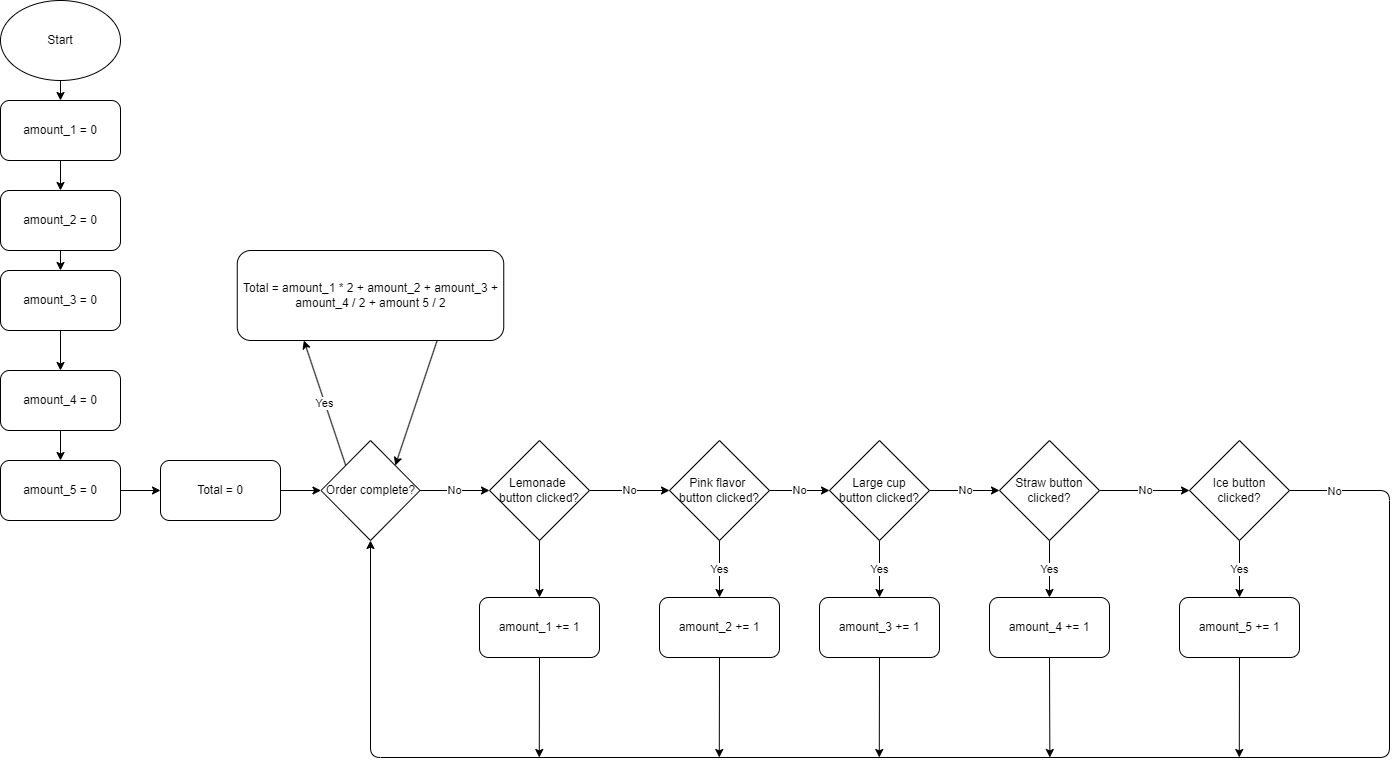

The diagram above was exported from draw.io. Its source (the exported page's mxGraphModel, read from the mxfile embedded in the PNG):
<mxGraphModel dx="821" dy="400" grid="1" gridSize="10" guides="1" tooltips="1" connect="1" arrows="1" fold="1" page="1" pageScale="1" pageWidth="1920" pageHeight="1200" math="0" shadow="0">
  <root>
    <mxCell id="0" />
    <mxCell id="1" parent="0" />
    <mxCell id="11" style="edgeStyle=none;html=1;exitX=0.5;exitY=1;exitDx=0;exitDy=0;entryX=0.5;entryY=0;entryDx=0;entryDy=0;" parent="1" source="34" target="5" edge="1">
      <mxGeometry relative="1" as="geometry" />
    </mxCell>
    <mxCell id="12" style="edgeStyle=none;html=1;exitX=0.5;exitY=1;exitDx=0;exitDy=0;entryX=0.5;entryY=0;entryDx=0;entryDy=0;" parent="1" source="5" target="6" edge="1">
      <mxGeometry relative="1" as="geometry" />
    </mxCell>
    <mxCell id="5" value="amount_1 = 0" style="rounded=1;whiteSpace=wrap;html=1;" parent="1" vertex="1">
      <mxGeometry x="21" y="383" width="120" height="60" as="geometry" />
    </mxCell>
    <mxCell id="13" style="edgeStyle=none;html=1;exitX=0.5;exitY=1;exitDx=0;exitDy=0;entryX=0.5;entryY=0;entryDx=0;entryDy=0;" parent="1" source="6" target="7" edge="1">
      <mxGeometry relative="1" as="geometry" />
    </mxCell>
    <mxCell id="6" value="&lt;span style=&quot;color: rgb(0, 0, 0);&quot;&gt;amount_2 = 0&lt;/span&gt;" style="rounded=1;whiteSpace=wrap;html=1;" parent="1" vertex="1">
      <mxGeometry x="21" y="473" width="120" height="60" as="geometry" />
    </mxCell>
    <mxCell id="14" style="edgeStyle=none;html=1;exitX=0.5;exitY=1;exitDx=0;exitDy=0;" parent="1" source="7" target="8" edge="1">
      <mxGeometry relative="1" as="geometry" />
    </mxCell>
    <mxCell id="7" value="&lt;span style=&quot;color: rgb(0, 0, 0);&quot;&gt;amount_3 = 0&lt;/span&gt;" style="rounded=1;whiteSpace=wrap;html=1;" parent="1" vertex="1">
      <mxGeometry x="21" y="553" width="120" height="60" as="geometry" />
    </mxCell>
    <mxCell id="15" style="edgeStyle=none;html=1;exitX=0.5;exitY=1;exitDx=0;exitDy=0;entryX=0.5;entryY=0;entryDx=0;entryDy=0;" parent="1" source="8" target="9" edge="1">
      <mxGeometry relative="1" as="geometry" />
    </mxCell>
    <mxCell id="8" value="&lt;span style=&quot;color: rgb(0, 0, 0);&quot;&gt;amount_4 = 0&lt;/span&gt;" style="rounded=1;whiteSpace=wrap;html=1;" parent="1" vertex="1">
      <mxGeometry x="21" y="653" width="120" height="60" as="geometry" />
    </mxCell>
    <mxCell id="22" style="edgeStyle=none;html=1;exitX=1;exitY=0.5;exitDx=0;exitDy=0;entryX=0;entryY=0.5;entryDx=0;entryDy=0;" parent="1" source="9" target="17" edge="1">
      <mxGeometry relative="1" as="geometry" />
    </mxCell>
    <mxCell id="9" value="&lt;span style=&quot;color: rgb(0, 0, 0);&quot;&gt;amount_5 = 0&lt;/span&gt;" style="rounded=1;whiteSpace=wrap;html=1;" parent="1" vertex="1">
      <mxGeometry x="21" y="743" width="120" height="60" as="geometry" />
    </mxCell>
    <mxCell id="23" style="edgeStyle=none;html=1;exitX=1;exitY=0.5;exitDx=0;exitDy=0;entryX=0;entryY=0.5;entryDx=0;entryDy=0;" parent="1" source="17" target="28" edge="1">
      <mxGeometry relative="1" as="geometry">
        <mxPoint x="241" y="713" as="targetPoint" />
      </mxGeometry>
    </mxCell>
    <mxCell id="17" value="Total = 0" style="rounded=1;whiteSpace=wrap;html=1;" parent="1" vertex="1">
      <mxGeometry x="181" y="743" width="120" height="60" as="geometry" />
    </mxCell>
    <mxCell id="30" value="Yes" style="edgeStyle=none;html=1;exitX=0;exitY=0;exitDx=0;exitDy=0;entryX=0.25;entryY=1;entryDx=0;entryDy=0;" parent="1" source="28" target="35" edge="1">
      <mxGeometry relative="1" as="geometry">
        <mxPoint x="241" y="563" as="targetPoint" />
      </mxGeometry>
    </mxCell>
    <mxCell id="28" value="Order complete?" style="rhombus;whiteSpace=wrap;html=1;" parent="1" vertex="1">
      <mxGeometry x="341.5" y="723" width="99" height="100" as="geometry" />
    </mxCell>
    <mxCell id="34" value="Start" style="ellipse;whiteSpace=wrap;html=1;" parent="1" vertex="1">
      <mxGeometry x="21" y="283" width="120" height="80" as="geometry" />
    </mxCell>
    <mxCell id="91" style="edgeStyle=none;html=1;exitX=0.75;exitY=1;exitDx=0;exitDy=0;entryX=1;entryY=0;entryDx=0;entryDy=0;" parent="1" source="35" target="28" edge="1">
      <mxGeometry relative="1" as="geometry" />
    </mxCell>
    <mxCell id="35" value="Total = amount_1 * 2 + amount_2 + amount_3 + amount_4 / 2 + amount 5 / 2" style="rounded=1;whiteSpace=wrap;html=1;" parent="1" vertex="1">
      <mxGeometry x="257.75" y="533" width="266.5" height="90" as="geometry" />
    </mxCell>
    <mxCell id="39" value="No" style="edgeStyle=none;html=1;exitX=1;exitY=0.5;exitDx=0;exitDy=0;entryX=0;entryY=0.5;entryDx=0;entryDy=0;" parent="1" source="28" target="71" edge="1">
      <mxGeometry relative="1" as="geometry">
        <mxPoint x="431" y="773" as="sourcePoint" />
        <mxPoint x="511" y="773" as="targetPoint" />
      </mxGeometry>
    </mxCell>
    <mxCell id="83" value="Yes" style="edgeStyle=none;html=1;exitX=0.5;exitY=1;exitDx=0;exitDy=0;" parent="1" source="70" edge="1">
      <mxGeometry relative="1" as="geometry">
        <mxPoint x="1070" y="880" as="targetPoint" />
      </mxGeometry>
    </mxCell>
    <mxCell id="85" value="No" style="edgeStyle=none;html=1;exitX=1;exitY=0.5;exitDx=0;exitDy=0;" parent="1" source="70" edge="1">
      <mxGeometry relative="1" as="geometry">
        <mxPoint x="1210" y="773" as="targetPoint" />
      </mxGeometry>
    </mxCell>
    <mxCell id="70" value="Straw button&lt;div&gt;clicked?&lt;/div&gt;" style="rhombus;whiteSpace=wrap;html=1;" parent="1" vertex="1">
      <mxGeometry x="1020" y="723" width="100" height="100" as="geometry" />
    </mxCell>
    <mxCell id="74" value="Yes" style="edgeStyle=none;html=1;exitX=0.5;exitY=1;exitDx=0;exitDy=0;" parent="1" source="92" edge="1">
      <mxGeometry relative="1" as="geometry">
        <mxPoint x="560" y="880" as="targetPoint" />
      </mxGeometry>
    </mxCell>
    <mxCell id="75" value="No" style="edgeStyle=none;html=1;exitX=1;exitY=0.5;exitDx=0;exitDy=0;" parent="1" source="71" edge="1">
      <mxGeometry relative="1" as="geometry">
        <mxPoint x="690" y="773" as="targetPoint" />
      </mxGeometry>
    </mxCell>
    <mxCell id="71" value="Lemonade&amp;nbsp;&lt;div&gt;button clicked?&lt;/div&gt;" style="rhombus;whiteSpace=wrap;html=1;" parent="1" vertex="1">
      <mxGeometry x="510" y="723" width="100" height="100" as="geometry" />
    </mxCell>
    <mxCell id="78" value="No" style="edgeStyle=none;html=1;exitX=1;exitY=0.5;exitDx=0;exitDy=0;" parent="1" source="76" edge="1">
      <mxGeometry relative="1" as="geometry">
        <mxPoint x="850" y="773" as="targetPoint" />
      </mxGeometry>
    </mxCell>
    <mxCell id="76" value="Pink flavor&amp;nbsp;&lt;div&gt;button clicked?&lt;/div&gt;" style="rhombus;whiteSpace=wrap;html=1;" parent="1" vertex="1">
      <mxGeometry x="690" y="723" width="100" height="100" as="geometry" />
    </mxCell>
    <mxCell id="77" value="Yes" style="edgeStyle=none;html=1;exitX=0.5;exitY=1;exitDx=0;exitDy=0;" parent="1" source="76" edge="1">
      <mxGeometry relative="1" as="geometry">
        <mxPoint x="740" y="880" as="targetPoint" />
        <mxPoint x="570" y="833" as="sourcePoint" />
      </mxGeometry>
    </mxCell>
    <mxCell id="81" value="Yes" style="edgeStyle=none;html=1;exitX=0.5;exitY=1;exitDx=0;exitDy=0;" parent="1" source="80" edge="1">
      <mxGeometry relative="1" as="geometry">
        <mxPoint x="900" y="880" as="targetPoint" />
      </mxGeometry>
    </mxCell>
    <mxCell id="82" value="No" style="edgeStyle=none;html=1;exitX=1;exitY=0.5;exitDx=0;exitDy=0;" parent="1" source="80" edge="1">
      <mxGeometry relative="1" as="geometry">
        <mxPoint x="1020" y="773" as="targetPoint" />
      </mxGeometry>
    </mxCell>
    <mxCell id="80" value="Large cup&lt;div&gt;button clicked?&lt;/div&gt;" style="rhombus;whiteSpace=wrap;html=1;" parent="1" vertex="1">
      <mxGeometry x="850" y="723" width="100" height="100" as="geometry" />
    </mxCell>
    <mxCell id="86" value="Yes" style="edgeStyle=none;html=1;exitX=0.5;exitY=1;exitDx=0;exitDy=0;" parent="1" source="84" edge="1">
      <mxGeometry relative="1" as="geometry">
        <mxPoint x="1260" y="880" as="targetPoint" />
      </mxGeometry>
    </mxCell>
    <mxCell id="87" style="edgeStyle=none;html=1;exitX=1;exitY=0.5;exitDx=0;exitDy=0;entryX=0.5;entryY=1;entryDx=0;entryDy=0;" parent="1" source="84" target="28" edge="1">
      <mxGeometry relative="1" as="geometry">
        <mxPoint x="1400" y="773" as="targetPoint" />
        <Array as="points">
          <mxPoint x="1410" y="773" />
          <mxPoint x="1410" y="1040" />
          <mxPoint x="391" y="1040" />
        </Array>
      </mxGeometry>
    </mxCell>
    <mxCell id="98" value="No" style="edgeLabel;html=1;align=center;verticalAlign=middle;resizable=0;points=[];" parent="87" vertex="1" connectable="0">
      <mxGeometry x="-0.9443" relative="1" as="geometry">
        <mxPoint as="offset" />
      </mxGeometry>
    </mxCell>
    <mxCell id="84" value="Ice button clicked?" style="rhombus;whiteSpace=wrap;html=1;" parent="1" vertex="1">
      <mxGeometry x="1210" y="723" width="100" height="100" as="geometry" />
    </mxCell>
    <mxCell id="93" value="" style="edgeStyle=none;html=1;exitX=0.5;exitY=1;exitDx=0;exitDy=0;" parent="1" source="71" target="92" edge="1">
      <mxGeometry relative="1" as="geometry">
        <mxPoint x="560" y="880" as="targetPoint" />
        <mxPoint x="560" y="823" as="sourcePoint" />
      </mxGeometry>
    </mxCell>
    <mxCell id="99" style="edgeStyle=none;html=1;exitX=0.5;exitY=1;exitDx=0;exitDy=0;" parent="1" source="92" edge="1">
      <mxGeometry relative="1" as="geometry">
        <mxPoint x="559.7647058823529" y="1040" as="targetPoint" />
      </mxGeometry>
    </mxCell>
    <mxCell id="92" value="amount_1 += 1" style="rounded=1;whiteSpace=wrap;html=1;" parent="1" vertex="1">
      <mxGeometry x="500" y="880" width="120" height="60" as="geometry" />
    </mxCell>
    <mxCell id="100" style="edgeStyle=none;html=1;exitX=0.5;exitY=1;exitDx=0;exitDy=0;" parent="1" source="94" edge="1">
      <mxGeometry relative="1" as="geometry">
        <mxPoint x="739.7647058823529" y="1040" as="targetPoint" />
      </mxGeometry>
    </mxCell>
    <mxCell id="94" value="amount_2 += 1" style="rounded=1;whiteSpace=wrap;html=1;" parent="1" vertex="1">
      <mxGeometry x="680" y="880" width="120" height="60" as="geometry" />
    </mxCell>
    <mxCell id="101" style="edgeStyle=none;html=1;exitX=0.5;exitY=1;exitDx=0;exitDy=0;" parent="1" source="95" edge="1">
      <mxGeometry relative="1" as="geometry">
        <mxPoint x="899.7647058823529" y="1040" as="targetPoint" />
      </mxGeometry>
    </mxCell>
    <mxCell id="95" value="amount_3 += 1" style="rounded=1;whiteSpace=wrap;html=1;" parent="1" vertex="1">
      <mxGeometry x="840" y="880" width="120" height="60" as="geometry" />
    </mxCell>
    <mxCell id="102" style="edgeStyle=none;html=1;exitX=0.5;exitY=1;exitDx=0;exitDy=0;" parent="1" source="96" edge="1">
      <mxGeometry relative="1" as="geometry">
        <mxPoint x="1070.3529411764707" y="1040" as="targetPoint" />
      </mxGeometry>
    </mxCell>
    <mxCell id="96" value="amount_4 += 1" style="rounded=1;whiteSpace=wrap;html=1;" parent="1" vertex="1">
      <mxGeometry x="1010" y="880" width="120" height="60" as="geometry" />
    </mxCell>
    <mxCell id="103" style="edgeStyle=none;html=1;exitX=0.5;exitY=1;exitDx=0;exitDy=0;" parent="1" source="97" edge="1">
      <mxGeometry relative="1" as="geometry">
        <mxPoint x="1259.764705882353" y="1040" as="targetPoint" />
      </mxGeometry>
    </mxCell>
    <mxCell id="97" value="amount_5 += 1" style="rounded=1;whiteSpace=wrap;html=1;" parent="1" vertex="1">
      <mxGeometry x="1200" y="880" width="120" height="60" as="geometry" />
    </mxCell>
  </root>
</mxGraphModel>